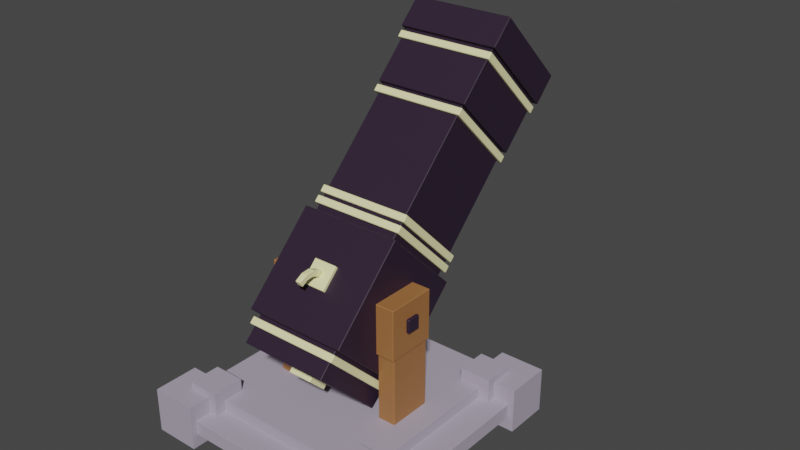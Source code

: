 # Source: Cannon_v2.blend  (saved by Blender 3.5.10; exported with 4.5.12 LTS)
import bpy
from mathutils import Matrix  # noqa: F401  (used for matrix-valued properties, if any)

bpy.ops.wm.read_factory_settings(use_empty=True)
scene = bpy.context.scene
scene.name = 'Scene'

# ---- materials (node trees are filled in below, after node groups)
mat_stone = bpy.data.materials.new('Stone')
mat_stone.use_transparent_shadow = False
mat_highlight = bpy.data.materials.new('Highlight')
mat_highlight.alpha_threshold = 0.0
mat_highlight.use_transparent_shadow = False
mat_highlight.roughness = 0.5
mat_highlight.line_color = (0.0, 0.0, 0.0, 1.0)
mat_metal = bpy.data.materials.new('Metal')
mat_metal.use_transparent_shadow = False
mat_wood = bpy.data.materials.new('Wood')
mat_wood.use_transparent_shadow = False

# ---- material node trees
mat_stone.use_nodes = True; mat_stone.node_tree.nodes.clear()
_N = mat_stone.node_tree.nodes; _L = mat_stone.node_tree.links
n0 = _N.new('ShaderNodeBsdfPrincipled'); n0.name = 'Principled BSDF'; n0.location = (10, 300)
n0.distribution = 'GGX'
n0.subsurface_method = 'RANDOM_WALK_SKIN'
n0.inputs[0].default_value = (0.4342, 0.3864, 0.4793, 1.0)
n0.inputs[3].default_value = 1.45
n0.inputs[27].default_value = (0.0, 0.0, 0.0, 1.0)
n0.inputs[28].default_value = 1.0
n1 = _N.new('ShaderNodeOutputMaterial'); n1.name = 'Material Output'; n1.location = (300, 300)
_L.new(n0.outputs[0], n1.inputs[0])
n1.is_active_output = True
mat_highlight.use_nodes = True; mat_highlight.node_tree.nodes.clear()
_N = mat_highlight.node_tree.nodes; _L = mat_highlight.node_tree.links
n0 = _N.new('ShaderNodeOutputMaterial'); n0.name = 'Material Output'; n0.location = (300, 300)
n1 = _N.new('ShaderNodeBsdfPrincipled'); n1.name = 'Principled BSDF'; n1.location = (10, 300)
n1.distribution = 'GGX'
n1.subsurface_method = 'RANDOM_WALK_SKIN'
n1.inputs[0].default_value = (0.9301, 0.8963, 0.4735, 1.0)
n1.inputs[3].default_value = 1.45
n1.inputs[27].default_value = (0.0, 0.0, 0.0, 1.0)
n1.inputs[28].default_value = 1.0
_L.new(n1.outputs[0], n0.inputs[0])
n0.is_active_output = True
mat_metal.use_nodes = True; mat_metal.node_tree.nodes.clear()
_N = mat_metal.node_tree.nodes; _L = mat_metal.node_tree.links
n0 = _N.new('ShaderNodeBsdfPrincipled'); n0.name = 'Principled BSDF'; n0.location = (10, 300)
n0.distribution = 'GGX'
n0.subsurface_method = 'RANDOM_WALK_SKIN'
n0.inputs[0].default_value = (0.02519, 0.01298, 0.03071, 1.0)
n0.inputs[3].default_value = 1.45
n0.inputs[27].default_value = (0.0, 0.0, 0.0, 1.0)
n0.inputs[28].default_value = 1.0
n1 = _N.new('ShaderNodeOutputMaterial'); n1.name = 'Material Output'; n1.location = (300, 300)
_L.new(n0.outputs[0], n1.inputs[0])
n1.is_active_output = True
mat_wood.use_nodes = True; mat_wood.node_tree.nodes.clear()
_N = mat_wood.node_tree.nodes; _L = mat_wood.node_tree.links
n0 = _N.new('ShaderNodeBsdfPrincipled'); n0.name = 'Principled BSDF'; n0.location = (10, 300)
n0.distribution = 'GGX'
n0.subsurface_method = 'RANDOM_WALK_SKIN'
n0.inputs[0].default_value = (0.3613, 0.1529, 0.04971, 1.0)
n0.inputs[3].default_value = 1.45
n0.inputs[27].default_value = (0.0, 0.0, 0.0, 1.0)
n0.inputs[28].default_value = 1.0
n1 = _N.new('ShaderNodeOutputMaterial'); n1.name = 'Material Output'; n1.location = (300, 300)
_L.new(n0.outputs[0], n1.inputs[0])
n1.is_active_output = True

# ---- world
world_world = bpy.data.worlds.new('World'); scene.world = world_world
world_world.use_nodes = True; world_world.node_tree.nodes.clear()
_N = world_world.node_tree.nodes; _L = world_world.node_tree.links
n0 = _N.new('ShaderNodeOutputWorld'); n0.name = 'World Output'; n0.location = (300, 300)
n1 = _N.new('ShaderNodeBackground'); n1.name = 'Background'; n1.location = (10, 300)
n1.inputs[0].default_value = (0.05088, 0.05088, 0.05088, 1.0)
_L.new(n1.outputs[0], n0.inputs[0])
n0.is_active_output = True
world_world.color = (0.05088, 0.05088, 0.05088)
world_world.use_sun_shadow = False
world_world.sun_shadow_jitter_overblur = 0.0

# ---- meshes
me_cube_019 = bpy.data.meshes.new('Cube.019')
me_cube_019.from_pydata([(-1.0, -1.0, -1.0), (-1.0, -1.0, 1.0), (-1.0, 1.0, -1.0), (-1.0, 1.0, 1.0), (1.0, -1.0, -1.0), (1.0, -1.0, 1.0), (1.0, 1.0, -1.0), (1.0, 1.0, 1.0), (-0.7686, -0.7686, 1.0), (-0.7686, 0.7686, 1.0), (0.7686, 0.7686, 1.0), (0.7686, -0.7686, 1.0), (-0.7686, -0.7686, 2.539), (-0.7686, 0.7686, 2.539), (0.7686, 0.7686, 2.539), (0.7686, -0.7686, 2.539)], [], [(0, 1, 3, 2), (2, 3, 7, 6), (6, 7, 5, 4), (4, 5, 1, 0), (2, 6, 4, 0), (5, 7, 10, 11), (8, 11, 15, 12), (3, 1, 8, 9), (1, 5, 11, 8), (7, 3, 9, 10), (14, 13, 12, 15), (10, 9, 13, 14), (11, 10, 14, 15), (9, 8, 12, 13)])
_uv = me_cube_019.uv_layers.new(name='UVMap')
_uv.uv.foreach_set('vector', [0.375, 0.0, 0.625, 0.0, 0.625, 0.25, 0.375, 0.25, 0.375, 0.25, 0.625, 0.25, 0.625, 0.5, 0.375, 0.5, 0.375, 0.5, 0.625, 0.5, 0.625, 0.75, 0.375, 0.75, 0.375, 0.75, 0.625, 0.75, 0.625, 1.0, 0.375, 1.0, 0.125, 0.5, 0.375, 0.5, 0.375, 0.75, 0.125, 0.75, 0.625, 0.75, 0.625, 0.5, 0.625, 0.5, 0.625, 0.75, 0.625, 1.0, 0.625, 0.75, 0.625, 0.75, 0.625, 1.0, 0.625, 0.25, 0.625, 0.0, 0.625, 0.0, 0.625, 0.25, 0.625, 1.0, 0.625, 0.75, 0.625, 0.75, 0.625, 1.0, 0.625, 0.5, 0.625, 0.25, 0.625, 0.25, 0.625, 0.5, 0.625, 0.5, 0.875, 0.5, 0.875, 0.75, 0.625, 0.75, 0.625, 0.5, 0.625, 0.25, 0.625, 0.25, 0.625, 0.5, 0.625, 0.75, 0.625, 0.5, 0.625, 0.5, 0.625, 0.75, 0.625, 0.25, 0.625, 0.0, 0.625, 0.0, 0.625, 0.25])
me_cube_019.materials.append(mat_stone)
me_cube_019.update()
me_cube = bpy.data.meshes.new('Cube')
me_cube.from_pydata([(0.4304, 0.4391, 0.4304), (0.4304, 0.4391, -0.4304), (0.4304, -0.4217, 0.4304), (0.4304, -0.4217, -0.4304), (-0.4304, 0.4391, 0.4304), (-0.4304, 0.4391, -0.4304), (-0.4304, -0.4217, 0.4304), (-0.4304, -0.4217, -0.4304), (-0.3718, -0.4217, -0.3718), (-0.3718, -0.4217, 0.3718), (0.3718, -0.4217, 0.3718), (0.3718, -0.4217, -0.3718), (-0.3718, -0.6532, -0.3718), (-0.3718, -0.6532, 0.3718), (0.3718, -0.6532, 0.3718), (0.3718, -0.6532, -0.3718), (0.3719, 0.4391, -0.3719), (-0.3719, 0.4391, -0.3719), (0.3719, 0.4391, 0.3719), (-0.3719, 0.4391, 0.3719), (0.3719, 1.54, -0.3719), (-0.3719, 1.54, -0.3719), (0.3719, 1.54, 0.3719), (-0.3719, 1.54, 0.3719), (0.4337, 2.266, -0.4337), (-0.4337, 2.266, -0.4337), (0.4337, 2.266, 0.4337), (-0.4337, 2.266, 0.4337), (-0.4337, 2.003, 0.4337), (0.4337, 2.003, 0.4337), (-0.4337, 2.003, -0.4337), (0.4337, 2.003, -0.4337), (0.4016, 2.003, -0.4016), (-0.4016, 2.003, -0.4016), (0.4016, 2.003, 0.4016), (-0.4016, 2.003, 0.4016), (-0.4016, 1.54, 0.4016), (0.4016, 1.54, 0.4016), (-0.4016, 1.54, -0.4016), (0.4016, 1.54, -0.4016), (0.3409, 2.266, -0.3409), (-0.3409, 2.266, -0.3409), (0.3409, 2.266, 0.3409), (-0.3409, 2.266, 0.3409), (0.3409, 1.978, -0.3409), (-0.3409, 1.978, -0.3409), (0.3409, 1.978, 0.3409), (-0.3409, 1.978, 0.3409), (-0.3998, 0.4951, -0.3998), (-0.3998, 0.4951, 0.3998), (-0.3998, 0.554, -0.3998), (-0.3998, 0.554, 0.3998), (0.3998, 0.4951, -0.3998), (0.3998, 0.4951, 0.3998), (0.3998, 0.554, -0.3998), (0.3998, 0.554, 0.3998), (-0.3998, 0.5834, -0.3998), (-0.3998, 0.5834, 0.3998), (-0.3998, 0.6423, -0.3998), (-0.3998, 0.6423, 0.3998), (0.3998, 0.5834, -0.3998), (0.3998, 0.5834, 0.3998), (0.3998, 0.6423, -0.3998), (0.3998, 0.6423, 0.3998), (-0.3998, 1.453, -0.3998), (-0.3998, 1.453, 0.3998), (-0.3998, 1.512, -0.3998), (-0.3998, 1.512, 0.3998), (0.3998, 1.453, -0.3998), (0.3998, 1.453, 0.3998), (0.3998, 1.512, -0.3998), (0.3998, 1.512, 0.3998), (-0.4227, 1.913, -0.4227), (-0.4227, 1.913, 0.4227), (-0.4227, 1.972, -0.4227), (-0.4227, 1.972, 0.4227), (0.4227, 1.913, -0.4227), (0.4227, 1.913, 0.4227), (0.4227, 1.972, -0.4227), (0.4227, 1.972, 0.4227), (-0.3998, -0.5142, -0.3998), (-0.3998, -0.5142, 0.3998), (-0.3998, -0.4553, -0.3998), (-0.3998, -0.4553, 0.3998), (0.3998, -0.5142, -0.3998), (0.3998, -0.5142, 0.3998), (0.3998, -0.4553, -0.3998), (0.3998, -0.4553, 0.3998), (-0.1032, -0.6953, -0.1032), (-0.1032, -0.6953, 0.1032), (-0.1032, -0.6364, -0.1032), (-0.1032, -0.6364, 0.1032), (0.1032, -0.6953, -0.1032), (0.1032, -0.6953, 0.1032), (0.1032, -0.6364, -0.1032), (0.1032, -0.6364, 0.1032), (-0.1, -0.09541, 0.26), (-0.1, -0.09541, 0.46), (-0.1, 0.1046, 0.26), (-0.1, 0.1046, 0.46), (0.1, -0.09541, 0.26), (0.1, -0.09541, 0.46), (0.1, 0.1046, 0.26), (0.1, 0.1046, 0.46), (-0.02498, -0.02039, 0.4379), (-0.02498, -0.02039, 0.5083), (-0.02498, 0.02957, 0.4379), (-0.02498, 0.02957, 0.5083), (0.02498, -0.02039, 0.4379), (0.02498, -0.02039, 0.5083), (0.02498, 0.02957, 0.4379), (0.02498, 0.02957, 0.5083), (-0.02414, -0.01736, 0.4856), (-0.02414, -0.04714, 0.5495), (-0.02414, 0.02792, 0.5068), (-0.02414, -0.001853, 0.5706), (0.02414, -0.01736, 0.4856), (0.02414, -0.04714, 0.5495), (0.02414, 0.02792, 0.5068), (0.02414, -0.001853, 0.5706), (-0.02459, -0.03456, 0.5307), (-0.02459, -0.08855, 0.576), (-0.02459, -0.002453, 0.569), (-0.02459, -0.05644, 0.6143), (0.02459, -0.03456, 0.5307), (0.02459, -0.08855, 0.576), (0.02459, -0.002453, 0.569), (0.02459, -0.05644, 0.6143), (-0.02387, -0.06909, 0.5648), (-0.02387, -0.1372, 0.583), (-0.02387, -0.05616, 0.613), (-0.02387, -0.1242, 0.6313), (0.02387, -0.06909, 0.5648), (0.02387, -0.1372, 0.583), (0.02387, -0.05616, 0.613), (0.02387, -0.1242, 0.6313), (0.4959, -0.0801, 0.0), (0.4959, 0.0, 0.0801), (0.4959, 0.0, -0.0801), (0.4959, 0.0801, 0.0), (0.6092, -0.0801, 0.0), (0.6092, 0.0, 0.0801), (0.6092, 0.0, -0.0801), (0.6092, 0.0801, 0.0), (0.4246, -0.9371, -0.6798), (0.4246, -0.2895, -0.0322), (0.4246, -0.6798, -0.9371), (0.4246, -0.0322, -0.2895), (0.5754, -0.9371, -0.6798), (0.5754, -0.2895, -0.0322), (0.5754, -0.6798, -0.9371), (0.5754, -0.0322, -0.2895), (0.4151, -0.3058, -0.01593), (0.4151, -0.01593, -0.3058), (0.5849, -0.01593, -0.3058), (0.5849, -0.3058, -0.01593), (0.4151, -0.009022, 0.2808), (0.4151, 0.2808, -0.009022), (0.5849, 0.2808, -0.009022), (0.5849, -0.009022, 0.2808), (-0.4253, -0.6798, -0.9371), (-0.4253, -0.0322, -0.2895), (-0.4253, -0.9371, -0.6798), (-0.4253, -0.2895, -0.0322), (-0.576, -0.6798, -0.9371), (-0.576, -0.0322, -0.2895), (-0.576, -0.9371, -0.6798), (-0.576, -0.2895, -0.0322), (-0.4158, -0.01593, -0.3058), (-0.4158, -0.3058, -0.01593), (-0.5856, -0.3058, -0.01593), (-0.5856, -0.01593, -0.3058), (-0.4158, 0.2808, -0.009022), (-0.4158, -0.009022, 0.2808), (-0.5856, -0.009022, 0.2808), (-0.5856, 0.2808, -0.009022), (-0.4966, -1.118e-08, -0.0801), (-0.4966, 0.0801, 1.118e-08), (-0.4966, -0.0801, 1.49e-08), (-0.4966, -1.49e-08, 0.0801), (-0.6098, 1.49e-08, -0.0801), (-0.6098, 0.0801, -1.49e-08), (-0.6098, -0.0801, -1.49e-08), (-0.6098, 1.49e-08, 0.0801)], [], [(0, 4, 6, 2), (7, 3, 11, 8), (7, 6, 4, 5), (5, 1, 3, 7), (1, 0, 2, 3), (4, 0, 18, 19), (8, 11, 15, 12), (2, 6, 9, 10), (3, 2, 10, 11), (6, 7, 8, 9), (15, 14, 13, 12), (11, 10, 14, 15), (10, 9, 13, 14), (9, 8, 12, 13), (17, 19, 23, 21), (0, 1, 16, 18), (5, 4, 19, 17), (1, 5, 17, 16), (35, 34, 29, 28), (16, 17, 21, 20), (19, 18, 22, 23), (18, 16, 20, 22), (32, 33, 30, 31), (33, 35, 28, 30), (31, 30, 25, 24), (37, 39, 32, 34), (28, 29, 26, 27), (38, 36, 35, 33), (39, 38, 33, 32), (34, 32, 31, 29), (20, 21, 38, 39), (29, 31, 24, 26), (30, 28, 27, 25), (25, 27, 43, 41), (21, 23, 36, 38), (22, 20, 39, 37), (36, 37, 34, 35), (23, 22, 37, 36), (42, 40, 44, 46), (24, 25, 41, 40), (27, 26, 42, 43), (26, 24, 40, 42), (44, 45, 47, 46), (41, 43, 47, 45), (40, 41, 45, 44), (43, 42, 46, 47), (48, 49, 51, 50), (50, 51, 55, 54), (54, 55, 53, 52), (52, 53, 49, 48), (50, 54, 52, 48), (55, 51, 49, 53), (56, 57, 59, 58), (58, 59, 63, 62), (62, 63, 61, 60), (60, 61, 57, 56), (58, 62, 60, 56), (63, 59, 57, 61), (64, 65, 67, 66), (66, 67, 71, 70), (70, 71, 69, 68), (68, 69, 65, 64), (66, 70, 68, 64), (71, 67, 65, 69), (72, 73, 75, 74), (74, 75, 79, 78), (78, 79, 77, 76), (76, 77, 73, 72), (74, 78, 76, 72), (79, 75, 73, 77), (80, 81, 83, 82), (82, 83, 87, 86), (86, 87, 85, 84), (84, 85, 81, 80), (82, 86, 84, 80), (87, 83, 81, 85), (88, 89, 91, 90), (90, 91, 95, 94), (94, 95, 93, 92), (92, 93, 89, 88), (90, 94, 92, 88), (95, 91, 89, 93), (96, 97, 99, 98), (98, 99, 103, 102), (102, 103, 101, 100), (100, 101, 97, 96), (98, 102, 100, 96), (103, 99, 97, 101), (104, 105, 107, 106), (106, 107, 111, 110), (110, 111, 109, 108), (108, 109, 105, 104), (106, 110, 108, 104), (111, 107, 105, 109), (112, 113, 115, 114), (114, 115, 119, 118), (118, 119, 117, 116), (116, 117, 113, 112), (114, 118, 116, 112), (119, 115, 113, 117), (120, 121, 123, 122), (122, 123, 127, 126), (126, 127, 125, 124), (124, 125, 121, 120), (122, 126, 124, 120), (127, 123, 121, 125), (128, 129, 131, 130), (130, 131, 135, 134), (134, 135, 133, 132), (132, 133, 129, 128), (130, 134, 132, 128), (135, 131, 129, 133), (136, 137, 139, 138), (138, 139, 143, 142), (142, 143, 141, 140), (140, 141, 137, 136), (138, 142, 140, 136), (143, 139, 137, 141), (144, 145, 147, 146), (146, 147, 151, 150), (150, 151, 149, 148), (148, 149, 145, 144), (146, 150, 148, 144), (149, 151, 154, 155), (152, 155, 159, 156), (147, 145, 152, 153), (145, 149, 155, 152), (151, 147, 153, 154), (158, 157, 156, 159), (154, 153, 157, 158), (153, 152, 156, 157), (155, 154, 158, 159), (160, 161, 163, 162), (162, 163, 167, 166), (166, 167, 165, 164), (164, 165, 161, 160), (162, 166, 164, 160), (165, 167, 170, 171), (168, 171, 175, 172), (163, 161, 168, 169), (161, 165, 171, 168), (167, 163, 169, 170), (174, 173, 172, 175), (170, 169, 173, 174), (169, 168, 172, 173), (171, 170, 174, 175), (176, 177, 179, 178), (178, 179, 183, 182), (182, 183, 181, 180), (180, 181, 177, 176), (178, 182, 180, 176), (183, 179, 177, 181)])
me_cube.polygons.foreach_set('material_index', [1, 1, 1, 1, 1, 1, 1, 1, 1, 1, 1, 1, 1, 1, 1, 1, 1, 1, 1, 1, 1, 1, 1, 1, 1, 1, 1, 1, 1, 1, 1, 1, 1, 1, 1, 1, 1, 1, 1, 1, 1, 1, 1, 1, 1, 1, 0, 0, 0, 0, 0, 0, 0, 0, 0, 0, 0, 0, 0, 0, 0, 0, 0, 0, 0, 0, 0, 0, 0, 0, 0, 0, 0, 0, 0, 0, 0, 0, 0, 0, 0, 0, 0, 0, 0, 0, 0, 0, 0, 0, 0, 0, 0, 0, 0, 0, 0, 0, 0, 0, 0, 0, 0, 0, 0, 0, 0, 0, 0, 0, 0, 0, 1, 1, 1, 1, 1, 1, 2, 2, 2, 2, 2, 2, 2, 2, 2, 2, 2, 2, 2, 2, 2, 2, 2, 2, 2, 2, 2, 2, 2, 2, 2, 2, 2, 2, 1, 1, 1, 1, 1, 1])
_uv = me_cube.uv_layers.new(name='UVMap')
_uv.uv.foreach_set('vector', [0.625, 0.5, 0.875, 0.5, 0.875, 0.75, 0.625, 0.75, 0.125, 0.75, 0.375, 0.75, 0.375, 0.75, 0.125, 0.75, 0.375, 0.0, 0.625, 0.0, 0.625, 0.25, 0.375, 0.25, 0.125, 0.5, 0.375, 0.5, 0.375, 0.75, 0.125, 0.75, 0.375, 0.5, 0.625, 0.5, 0.625, 0.75, 0.375, 0.75, 0.875, 0.5, 0.625, 0.5, 0.625, 0.5, 0.875, 0.5, 0.125, 0.75, 0.375, 0.75, 0.375, 0.75, 0.125, 0.75, 0.625, 0.75, 0.875, 0.75, 0.875, 0.75, 0.625, 0.75, 0.375, 0.75, 0.625, 0.75, 0.625, 0.75, 0.375, 0.75, 0.625, 0.0, 0.375, 0.0, 0.375, 0.0, 0.625, 0.0, 0.375, 0.75, 0.625, 0.75, 0.625, 1.0, 0.375, 1.0, 0.375, 0.75, 0.625, 0.75, 0.625, 0.75, 0.375, 0.75, 0.625, 0.75, 0.875, 0.75, 0.875, 0.75, 0.625, 0.75, 0.625, 0.0, 0.375, 0.0, 0.375, 0.0, 0.625, 0.0, 0.375, 0.25, 0.625, 0.25, 0.625, 0.25, 0.375, 0.25, 0.625, 0.5, 0.375, 0.5, 0.375, 0.5, 0.625, 0.5, 0.375, 0.25, 0.625, 0.25, 0.625, 0.25, 0.375, 0.25, 0.375, 0.5, 0.125, 0.5, 0.125, 0.5, 0.375, 0.5, 0.875, 0.5, 0.625, 0.5, 0.625, 0.5, 0.875, 0.5, 0.375, 0.5, 0.125, 0.5, 0.125, 0.5, 0.375, 0.5, 0.875, 0.5, 0.625, 0.5, 0.625, 0.5, 0.875, 0.5, 0.625, 0.5, 0.375, 0.5, 0.375, 0.5, 0.625, 0.5, 0.375, 0.5, 0.125, 0.5, 0.125, 0.5, 0.375, 0.5, 0.375, 0.25, 0.625, 0.25, 0.625, 0.25, 0.375, 0.25, 0.375, 0.5, 0.125, 0.5, 0.125, 0.5, 0.375, 0.5, 0.625, 0.5, 0.375, 0.5, 0.375, 0.5, 0.625, 0.5, 0.875, 0.5, 0.625, 0.5, 0.625, 0.5, 0.875, 0.5, 0.375, 0.25, 0.625, 0.25, 0.625, 0.25, 0.375, 0.25, 0.375, 0.5, 0.125, 0.5, 0.125, 0.5, 0.375, 0.5, 0.625, 0.5, 0.375, 0.5, 0.375, 0.5, 0.625, 0.5, 0.375, 0.5, 0.125, 0.5, 0.125, 0.5, 0.375, 0.5, 0.625, 0.5, 0.375, 0.5, 0.375, 0.5, 0.625, 0.5, 0.375, 0.25, 0.625, 0.25, 0.625, 0.25, 0.375, 0.25, 0.375, 0.25, 0.625, 0.25, 0.625, 0.25, 0.375, 0.25, 0.375, 0.25, 0.625, 0.25, 0.625, 0.25, 0.375, 0.25, 0.625, 0.5, 0.375, 0.5, 0.375, 0.5, 0.625, 0.5, 0.875, 0.5, 0.625, 0.5, 0.625, 0.5, 0.875, 0.5, 0.875, 0.5, 0.625, 0.5, 0.625, 0.5, 0.875, 0.5, 0.625, 0.5, 0.375, 0.5, 0.375, 0.5, 0.625, 0.5, 0.375, 0.5, 0.125, 0.5, 0.125, 0.5, 0.375, 0.5, 0.875, 0.5, 0.625, 0.5, 0.625, 0.5, 0.875, 0.5, 0.625, 0.5, 0.375, 0.5, 0.375, 0.5, 0.625, 0.5, 0.375, 0.5, 0.375, 0.25, 0.875, 0.5, 0.625, 0.5, 0.375, 0.25, 0.625, 0.25, 0.625, 0.25, 0.375, 0.25, 0.375, 0.5, 0.125, 0.5, 0.125, 0.5, 0.375, 0.5, 0.875, 0.5, 0.625, 0.5, 0.625, 0.5, 0.875, 0.5, 0.375, 0.0, 0.625, 0.0, 0.625, 0.25, 0.375, 0.25, 0.375, 0.25, 0.625, 0.25, 0.625, 0.5, 0.375, 0.5, 0.375, 0.5, 0.625, 0.5, 0.625, 0.75, 0.375, 0.75, 0.375, 0.75, 0.625, 0.75, 0.625, 1.0, 0.375, 1.0, 0.125, 0.5, 0.375, 0.5, 0.375, 0.75, 0.125, 0.75, 0.625, 0.5, 0.875, 0.5, 0.875, 0.75, 0.625, 0.75, 0.375, 0.0, 0.625, 0.0, 0.625, 0.25, 0.375, 0.25, 0.375, 0.25, 0.625, 0.25, 0.625, 0.5, 0.375, 0.5, 0.375, 0.5, 0.625, 0.5, 0.625, 0.75, 0.375, 0.75, 0.375, 0.75, 0.625, 0.75, 0.625, 1.0, 0.375, 1.0, 0.125, 0.5, 0.375, 0.5, 0.375, 0.75, 0.125, 0.75, 0.625, 0.5, 0.875, 0.5, 0.875, 0.75, 0.625, 0.75, 0.375, 0.0, 0.625, 0.0, 0.625, 0.25, 0.375, 0.25, 0.375, 0.25, 0.625, 0.25, 0.625, 0.5, 0.375, 0.5, 0.375, 0.5, 0.625, 0.5, 0.625, 0.75, 0.375, 0.75, 0.375, 0.75, 0.625, 0.75, 0.625, 1.0, 0.375, 1.0, 0.125, 0.5, 0.375, 0.5, 0.375, 0.75, 0.125, 0.75, 0.625, 0.5, 0.875, 0.5, 0.875, 0.75, 0.625, 0.75, 0.375, 0.0, 0.625, 0.0, 0.625, 0.25, 0.375, 0.25, 0.375, 0.25, 0.625, 0.25, 0.625, 0.5, 0.375, 0.5, 0.375, 0.5, 0.625, 0.5, 0.625, 0.75, 0.375, 0.75, 0.375, 0.75, 0.625, 0.75, 0.625, 1.0, 0.375, 1.0, 0.125, 0.5, 0.375, 0.5, 0.375, 0.75, 0.125, 0.75, 0.625, 0.5, 0.875, 0.5, 0.875, 0.75, 0.625, 0.75, 0.375, 0.0, 0.625, 0.0, 0.625, 0.25, 0.375, 0.25, 0.375, 0.25, 0.625, 0.25, 0.625, 0.5, 0.375, 0.5, 0.375, 0.5, 0.625, 0.5, 0.625, 0.75, 0.375, 0.75, 0.375, 0.75, 0.625, 0.75, 0.625, 1.0, 0.375, 1.0, 0.125, 0.5, 0.375, 0.5, 0.375, 0.75, 0.125, 0.75, 0.625, 0.5, 0.875, 0.5, 0.875, 0.75, 0.625, 0.75, 0.375, 0.0, 0.625, 0.0, 0.625, 0.25, 0.375, 0.25, 0.375, 0.25, 0.625, 0.25, 0.625, 0.5, 0.375, 0.5, 0.375, 0.5, 0.625, 0.5, 0.625, 0.75, 0.375, 0.75, 0.375, 0.75, 0.625, 0.75, 0.625, 1.0, 0.375, 1.0, 0.125, 0.5, 0.375, 0.5, 0.375, 0.75, 0.125, 0.75, 0.625, 0.5, 0.875, 0.5, 0.875, 0.75, 0.625, 0.75, 0.375, 0.0, 0.625, 0.0, 0.625, 0.25, 0.375, 0.25, 0.375, 0.25, 0.625, 0.25, 0.625, 0.5, 0.375, 0.5, 0.375, 0.5, 0.625, 0.5, 0.625, 0.75, 0.375, 0.75, 0.375, 0.75, 0.625, 0.75, 0.625, 1.0, 0.375, 1.0, 0.125, 0.5, 0.375, 0.5, 0.375, 0.75, 0.125, 0.75, 0.625, 0.5, 0.875, 0.5, 0.875, 0.75, 0.625, 0.75, 0.375, 0.0, 0.625, 0.0, 0.625, 0.25, 0.375, 0.25, 0.375, 0.25, 0.625, 0.25, 0.625, 0.5, 0.375, 0.5, 0.375, 0.5, 0.625, 0.5, 0.625, 0.75, 0.375, 0.75, 0.375, 0.75, 0.625, 0.75, 0.625, 1.0, 0.375, 1.0, 0.125, 0.5, 0.375, 0.5, 0.375, 0.75, 0.125, 0.75, 0.625, 0.5, 0.875, 0.5, 0.875, 0.75, 0.625, 0.75, 0.375, 0.0, 0.625, 0.0, 0.625, 0.25, 0.375, 0.25, 0.375, 0.25, 0.625, 0.25, 0.625, 0.5, 0.375, 0.5, 0.375, 0.5, 0.625, 0.5, 0.625, 0.75, 0.375, 0.75, 0.375, 0.75, 0.625, 0.75, 0.625, 1.0, 0.375, 1.0, 0.125, 0.5, 0.375, 0.5, 0.375, 0.75, 0.125, 0.75, 0.625, 0.5, 0.875, 0.5, 0.875, 0.75, 0.625, 0.75, 0.375, 0.0, 0.625, 0.0, 0.625, 0.25, 0.375, 0.25, 0.375, 0.25, 0.625, 0.25, 0.625, 0.5, 0.375, 0.5, 0.375, 0.5, 0.625, 0.5, 0.625, 0.75, 0.375, 0.75, 0.375, 0.75, 0.625, 0.75, 0.625, 1.0, 0.375, 1.0, 0.125, 0.5, 0.375, 0.5, 0.375, 0.75, 0.125, 0.75, 0.625, 0.5, 0.875, 0.5, 0.875, 0.75, 0.625, 0.75, 0.375, 0.0, 0.625, 0.0, 0.625, 0.25, 0.375, 0.25, 0.375, 0.25, 0.625, 0.25, 0.625, 0.5, 0.375, 0.5, 0.375, 0.5, 0.625, 0.5, 0.625, 0.75, 0.375, 0.75, 0.375, 0.75, 0.625, 0.75, 0.625, 1.0, 0.375, 1.0, 0.125, 0.5, 0.375, 0.5, 0.375, 0.75, 0.125, 0.75, 0.625, 0.5, 0.875, 0.5, 0.875, 0.75, 0.625, 0.75, 0.375, 0.0, 0.625, 0.0, 0.625, 0.25, 0.375, 0.25, 0.375, 0.25, 0.625, 0.25, 0.625, 0.5, 0.375, 0.5, 0.375, 0.5, 0.625, 0.5, 0.625, 0.75, 0.375, 0.75, 0.375, 0.75, 0.625, 0.75, 0.625, 1.0, 0.375, 1.0, 0.125, 0.5, 0.375, 0.5, 0.375, 0.75, 0.125, 0.75, 0.625, 0.5, 0.875, 0.5, 0.875, 0.75, 0.625, 0.75, 0.375, 0.0, 0.625, 0.0, 0.625, 0.25, 0.375, 0.25, 0.375, 0.25, 0.625, 0.25, 0.625, 0.5, 0.375, 0.5, 0.375, 0.5, 0.625, 0.5, 0.625, 0.75, 0.375, 0.75, 0.375, 0.75, 0.625, 0.75, 0.625, 1.0, 0.375, 1.0, 0.125, 0.5, 0.375, 0.5, 0.375, 0.75, 0.125, 0.75, 0.625, 0.75, 0.625, 0.5, 0.625, 0.5, 0.625, 0.75, 0.625, 1.0, 0.625, 0.75, 0.625, 0.75, 0.625, 1.0, 0.625, 0.25, 0.625, 0.0, 0.625, 0.0, 0.625, 0.25, 0.625, 1.0, 0.625, 0.75, 0.625, 0.75, 0.625, 1.0, 0.625, 0.5, 0.625, 0.25, 0.625, 0.25, 0.625, 0.5, 0.625, 0.5, 0.875, 0.5, 0.875, 0.75, 0.625, 0.75, 0.625, 0.5, 0.625, 0.25, 0.625, 0.25, 0.625, 0.5, 0.625, 0.25, 0.625, 0.0, 0.625, 0.0, 0.625, 0.25, 0.625, 0.75, 0.625, 0.5, 0.625, 0.5, 0.625, 0.75, 0.375, 0.0, 0.625, 0.0, 0.625, 0.25, 0.375, 0.25, 0.375, 0.25, 0.625, 0.25, 0.625, 0.5, 0.375, 0.5, 0.375, 0.5, 0.625, 0.5, 0.625, 0.75, 0.375, 0.75, 0.375, 0.75, 0.625, 0.75, 0.625, 1.0, 0.375, 1.0, 0.125, 0.5, 0.375, 0.5, 0.375, 0.75, 0.125, 0.75, 0.625, 0.75, 0.625, 0.5, 0.625, 0.5, 0.625, 0.75, 0.625, 1.0, 0.625, 0.75, 0.625, 0.75, 0.625, 1.0, 0.625, 0.25, 0.625, 0.0, 0.625, 0.0, 0.625, 0.25, 0.625, 1.0, 0.625, 0.75, 0.625, 0.75, 0.625, 1.0, 0.625, 0.5, 0.625, 0.25, 0.625, 0.25, 0.625, 0.5, 0.625, 0.5, 0.875, 0.5, 0.875, 0.75, 0.625, 0.75, 0.625, 0.5, 0.625, 0.25, 0.625, 0.25, 0.625, 0.5, 0.625, 0.25, 0.625, 0.0, 0.625, 0.0, 0.625, 0.25, 0.625, 0.75, 0.625, 0.5, 0.625, 0.5, 0.625, 0.75, 0.375, 0.0, 0.625, 0.0, 0.625, 0.25, 0.375, 0.25, 0.375, 0.25, 0.625, 0.25, 0.625, 0.5, 0.375, 0.5, 0.375, 0.5, 0.625, 0.5, 0.625, 0.75, 0.375, 0.75, 0.375, 0.75, 0.625, 0.75, 0.625, 1.0, 0.375, 1.0, 0.125, 0.5, 0.375, 0.5, 0.375, 0.75, 0.125, 0.75, 0.625, 0.5, 0.875, 0.5, 0.875, 0.75, 0.625, 0.75])
me_cube.materials.append(mat_highlight)
me_cube.materials.append(mat_metal)
me_cube.materials.append(mat_wood)
me_cube.use_mirror_vertex_groups = False
me_cube.update()
me_cube_020 = bpy.data.meshes.new('Cube.020')
me_cube_020.from_pydata([(-1.0, -1.0, -1.0), (-1.0, -1.0, 1.0), (-1.0, 1.0, -1.0), (-1.0, 1.0, 1.0), (1.0, -1.0, -1.0), (1.0, -1.0, 1.0), (1.0, 1.0, -1.0), (1.0, 1.0, 1.0)], [], [(0, 1, 3, 2), (2, 3, 7, 6), (6, 7, 5, 4), (4, 5, 1, 0), (2, 6, 4, 0), (7, 3, 1, 5)])
_uv = me_cube_020.uv_layers.new(name='UVMap')
_uv.uv.foreach_set('vector', [0.375, 0.0, 0.625, 0.0, 0.625, 0.25, 0.375, 0.25, 0.375, 0.25, 0.625, 0.25, 0.625, 0.5, 0.375, 0.5, 0.375, 0.5, 0.625, 0.5, 0.625, 0.75, 0.375, 0.75, 0.375, 0.75, 0.625, 0.75, 0.625, 1.0, 0.375, 1.0, 0.125, 0.5, 0.375, 0.5, 0.375, 0.75, 0.125, 0.75, 0.625, 0.5, 0.875, 0.5, 0.875, 0.75, 0.625, 0.75])
me_cube_020.materials.append(mat_stone)
me_cube_020.update()
me_cube_021 = bpy.data.meshes.new('Cube.021')
me_cube_021.from_pydata([(-1.0, -1.0, -1.0), (-1.0, -1.0, 1.0), (-1.0, 1.0, -1.0), (-1.0, 1.0, 1.0), (1.0, -1.0, -1.0), (1.0, -1.0, 1.0), (1.0, 1.0, -1.0), (1.0, 1.0, 1.0)], [], [(0, 1, 3, 2), (2, 3, 7, 6), (6, 7, 5, 4), (4, 5, 1, 0), (2, 6, 4, 0), (7, 3, 1, 5)])
_uv = me_cube_021.uv_layers.new(name='UVMap')
_uv.uv.foreach_set('vector', [0.375, 0.0, 0.625, 0.0, 0.625, 0.25, 0.375, 0.25, 0.375, 0.25, 0.625, 0.25, 0.625, 0.5, 0.375, 0.5, 0.375, 0.5, 0.625, 0.5, 0.625, 0.75, 0.375, 0.75, 0.375, 0.75, 0.625, 0.75, 0.625, 1.0, 0.375, 1.0, 0.125, 0.5, 0.375, 0.5, 0.375, 0.75, 0.125, 0.75, 0.625, 0.5, 0.875, 0.5, 0.875, 0.75, 0.625, 0.75])
me_cube_021.materials.append(mat_stone)
me_cube_021.update()
me_cube_022 = bpy.data.meshes.new('Cube.022')
me_cube_022.from_pydata([(-1.0, -1.0, -1.0), (-1.0, -1.0, 1.0), (-1.0, 1.0, -1.0), (-1.0, 1.0, 1.0), (1.0, -1.0, -1.0), (1.0, -1.0, 1.0), (1.0, 1.0, -1.0), (1.0, 1.0, 1.0)], [], [(0, 1, 3, 2), (2, 3, 7, 6), (6, 7, 5, 4), (4, 5, 1, 0), (2, 6, 4, 0), (7, 3, 1, 5)])
_uv = me_cube_022.uv_layers.new(name='UVMap')
_uv.uv.foreach_set('vector', [0.375, 0.0, 0.625, 0.0, 0.625, 0.25, 0.375, 0.25, 0.375, 0.25, 0.625, 0.25, 0.625, 0.5, 0.375, 0.5, 0.375, 0.5, 0.625, 0.5, 0.625, 0.75, 0.375, 0.75, 0.375, 0.75, 0.625, 0.75, 0.625, 1.0, 0.375, 1.0, 0.125, 0.5, 0.375, 0.5, 0.375, 0.75, 0.125, 0.75, 0.625, 0.5, 0.875, 0.5, 0.875, 0.75, 0.625, 0.75])
me_cube_022.materials.append(mat_stone)
me_cube_022.update()
me_cube_023 = bpy.data.meshes.new('Cube.023')
me_cube_023.from_pydata([(-1.0, -1.0, -1.0), (-1.0, -1.0, 1.0), (-1.0, 1.0, -1.0), (-1.0, 1.0, 1.0), (1.0, -1.0, -1.0), (1.0, -1.0, 1.0), (1.0, 1.0, -1.0), (1.0, 1.0, 1.0)], [], [(0, 1, 3, 2), (2, 3, 7, 6), (6, 7, 5, 4), (4, 5, 1, 0), (2, 6, 4, 0), (7, 3, 1, 5)])
_uv = me_cube_023.uv_layers.new(name='UVMap')
_uv.uv.foreach_set('vector', [0.375, 0.0, 0.625, 0.0, 0.625, 0.25, 0.375, 0.25, 0.375, 0.25, 0.625, 0.25, 0.625, 0.5, 0.375, 0.5, 0.375, 0.5, 0.625, 0.5, 0.625, 0.75, 0.375, 0.75, 0.375, 0.75, 0.625, 0.75, 0.625, 1.0, 0.375, 1.0, 0.125, 0.5, 0.375, 0.5, 0.375, 0.75, 0.125, 0.75, 0.625, 0.5, 0.875, 0.5, 0.875, 0.75, 0.625, 0.75])
me_cube_023.materials.append(mat_stone)
me_cube_023.update()
me_cube_024 = bpy.data.meshes.new('Cube.024')
me_cube_024.from_pydata([(-1.0, -1.0, -1.0), (-1.0, -1.0, 1.0), (-1.0, 1.0, -1.0), (-1.0, 1.0, 1.0), (1.0, -1.0, -1.0), (1.0, -1.0, 1.0), (1.0, 1.0, -1.0), (1.0, 1.0, 1.0)], [], [(0, 1, 3, 2), (2, 3, 7, 6), (6, 7, 5, 4), (4, 5, 1, 0), (2, 6, 4, 0), (7, 3, 1, 5)])
_uv = me_cube_024.uv_layers.new(name='UVMap')
_uv.uv.foreach_set('vector', [0.375, 0.0, 0.625, 0.0, 0.625, 0.25, 0.375, 0.25, 0.375, 0.25, 0.625, 0.25, 0.625, 0.5, 0.375, 0.5, 0.375, 0.5, 0.625, 0.5, 0.625, 0.75, 0.375, 0.75, 0.375, 0.75, 0.625, 0.75, 0.625, 1.0, 0.375, 1.0, 0.125, 0.5, 0.375, 0.5, 0.375, 0.75, 0.125, 0.75, 0.625, 0.5, 0.875, 0.5, 0.875, 0.75, 0.625, 0.75])
me_cube_024.materials.append(mat_stone)
me_cube_024.update()
me_cube_025 = bpy.data.meshes.new('Cube.025')
me_cube_025.from_pydata([(-1.0, -1.0, -1.0), (-1.0, -1.0, 1.0), (-1.0, 1.0, -1.0), (-1.0, 1.0, 1.0), (1.0, -1.0, -1.0), (1.0, -1.0, 1.0), (1.0, 1.0, -1.0), (1.0, 1.0, 1.0)], [], [(0, 1, 3, 2), (2, 3, 7, 6), (6, 7, 5, 4), (4, 5, 1, 0), (2, 6, 4, 0), (7, 3, 1, 5)])
_uv = me_cube_025.uv_layers.new(name='UVMap')
_uv.uv.foreach_set('vector', [0.375, 0.0, 0.625, 0.0, 0.625, 0.25, 0.375, 0.25, 0.375, 0.25, 0.625, 0.25, 0.625, 0.5, 0.375, 0.5, 0.375, 0.5, 0.625, 0.5, 0.625, 0.75, 0.375, 0.75, 0.375, 0.75, 0.625, 0.75, 0.625, 1.0, 0.375, 1.0, 0.125, 0.5, 0.375, 0.5, 0.375, 0.75, 0.125, 0.75, 0.625, 0.5, 0.875, 0.5, 0.875, 0.75, 0.625, 0.75])
me_cube_025.materials.append(mat_stone)
me_cube_025.update()
me_cube_026 = bpy.data.meshes.new('Cube.026')
me_cube_026.from_pydata([(-1.0, -1.0, -1.0), (-1.0, -1.0, 1.0), (-1.0, 1.0, -1.0), (-1.0, 1.0, 1.0), (1.0, -1.0, -1.0), (1.0, -1.0, 1.0), (1.0, 1.0, -1.0), (1.0, 1.0, 1.0)], [], [(0, 1, 3, 2), (2, 3, 7, 6), (6, 7, 5, 4), (4, 5, 1, 0), (2, 6, 4, 0), (7, 3, 1, 5)])
_uv = me_cube_026.uv_layers.new(name='UVMap')
_uv.uv.foreach_set('vector', [0.375, 0.0, 0.625, 0.0, 0.625, 0.25, 0.375, 0.25, 0.375, 0.25, 0.625, 0.25, 0.625, 0.5, 0.375, 0.5, 0.375, 0.5, 0.625, 0.5, 0.625, 0.75, 0.375, 0.75, 0.375, 0.75, 0.625, 0.75, 0.625, 1.0, 0.375, 1.0, 0.125, 0.5, 0.375, 0.5, 0.375, 0.75, 0.125, 0.75, 0.625, 0.5, 0.875, 0.5, 0.875, 0.75, 0.625, 0.75])
me_cube_026.materials.append(mat_stone)
me_cube_026.update()
me_cube_027 = bpy.data.meshes.new('Cube.027')
me_cube_027.from_pydata([(-1.0, -1.0, -1.0), (-1.0, -1.0, 1.0), (-1.0, 1.0, -1.0), (-1.0, 1.0, 1.0), (1.0, -1.0, -1.0), (1.0, -1.0, 1.0), (1.0, 1.0, -1.0), (1.0, 1.0, 1.0)], [], [(0, 1, 3, 2), (2, 3, 7, 6), (6, 7, 5, 4), (4, 5, 1, 0), (2, 6, 4, 0), (7, 3, 1, 5)])
_uv = me_cube_027.uv_layers.new(name='UVMap')
_uv.uv.foreach_set('vector', [0.375, 0.0, 0.625, 0.0, 0.625, 0.25, 0.375, 0.25, 0.375, 0.25, 0.625, 0.25, 0.625, 0.5, 0.375, 0.5, 0.375, 0.5, 0.625, 0.5, 0.625, 0.75, 0.375, 0.75, 0.375, 0.75, 0.625, 0.75, 0.625, 1.0, 0.375, 1.0, 0.125, 0.5, 0.375, 0.5, 0.375, 0.75, 0.125, 0.75, 0.625, 0.5, 0.875, 0.5, 0.875, 0.75, 0.625, 0.75])
me_cube_027.materials.append(mat_stone)
me_cube_027.update()

# ---- objects
ob_cube_003 = bpy.data.objects.new('Cube.003', me_cube_019)
ob_cannon = bpy.data.objects.new('Cannon', me_cube)
ob_cube = bpy.data.objects.new('Cube', me_cube_020)
ob_cube_004 = bpy.data.objects.new('Cube.004', me_cube_021)
ob_cube_005 = bpy.data.objects.new('Cube.005', me_cube_022)
ob_cube_006 = bpy.data.objects.new('Cube.006', me_cube_023)
ob_cube_007 = bpy.data.objects.new('Cube.007', me_cube_024)
ob_cube_008 = bpy.data.objects.new('Cube.008', me_cube_025)
ob_cube_009 = bpy.data.objects.new('Cube.009', me_cube_026)
ob_cube_010 = bpy.data.objects.new('Cube.010', me_cube_027)

# ---- transforms, parenting, visibility, modifiers, constraints
ob_cube_003.location = (0.0, 0.0, -0.9498)
ob_cube_003.scale = (1.0, 1.0, 0.06076)
_m = ob_cube_003.modifiers.new('Bevel', 'BEVEL')
_m.width = 0.01
_m.width_pct = 0.01
ob_cannon.location = (0.0, 0.0, 0.0)
ob_cannon.rotation_euler = (0.7854, 0.0, 0.0)
ob_cannon.lock_rotations_4d = False
ob_cannon.empty_display_type = 'ARROWS'
ob_cannon.lineart.crease_threshold = 0.0
_m = ob_cannon.modifiers.new('Bevel', 'BEVEL')
_m.width = 0.01
_m.width_pct = 0.01
ob_cube.location = (0.86, 0.86, -0.9351)
ob_cube.scale = (0.1886, 0.1886, 0.1886)
ob_cube_004.location = (0.73, 0.73, -0.8269)
ob_cube_004.scale = (0.1322, 0.1322, 0.1322)
ob_cube_005.location = (0.86, -0.8578, -0.9351)
ob_cube_005.rotation_euler = (0.0, -0.0, -1.571)
ob_cube_005.scale = (0.1886, 0.1886, 0.1886)
ob_cube_006.location = (0.73, -0.7278, -0.8269)
ob_cube_006.rotation_euler = (0.0, -0.0, -1.571)
ob_cube_006.scale = (0.1322, 0.1322, 0.1322)
ob_cube_007.location = (-0.8674, -0.8578, -0.9351)
ob_cube_007.rotation_euler = (0.0, -0.0, -3.142)
ob_cube_007.scale = (0.1886, 0.1886, 0.1886)
ob_cube_008.location = (-0.7374, -0.7278, -0.8269)
ob_cube_008.rotation_euler = (0.0, -0.0, -3.142)
ob_cube_008.scale = (0.1322, 0.1322, 0.1322)
ob_cube_009.location = (-0.8674, 0.866, -0.9351)
ob_cube_009.rotation_euler = (0.0, -0.0, -4.712)
ob_cube_009.scale = (0.1886, 0.1886, 0.1886)
ob_cube_010.location = (-0.7374, 0.736, -0.8269)
ob_cube_010.rotation_euler = (0.0, -0.0, -4.712)
ob_cube_010.scale = (0.1322, 0.1322, 0.1322)

# ---- collection membership
scene.collection.objects.link(ob_cube_003)
scene.collection.objects.link(ob_cannon)
scene.collection.objects.link(ob_cube)
scene.collection.objects.link(ob_cube_004)
scene.collection.objects.link(ob_cube_005)
scene.collection.objects.link(ob_cube_006)
scene.collection.objects.link(ob_cube_007)
scene.collection.objects.link(ob_cube_008)
scene.collection.objects.link(ob_cube_009)
scene.collection.objects.link(ob_cube_010)

# ---- scene / render settings (as saved in the file)
scene.frame_start = 1; scene.frame_end = 250; scene.frame_set(1)
scene.render.engine = 'BLENDER_EEVEE_NEXT'
scene.cycles.sampling_pattern = 'TABULATED_SOBOL'
scene.view_settings.view_transform = 'Filmic'
bpy.context.view_layer.update()

# ---- added for rendering (the .blend has no active camera and no usable light): camera, sun
cam_auto = bpy.data.cameras.new('AutoCamera')
cam_auto.lens = 50.0
cam_auto.sensor_width = 36.0
cam_auto.clip_end = 1000.0
ob_auto_camera = bpy.data.objects.new('AutoCamera', cam_auto)
scene.collection.objects.link(ob_auto_camera)
ob_auto_camera.location = (4.81489, -5.20377, 4.21862)
ob_auto_camera.rotation_euler = (1.09748, -7.21219e-08, 0.694738)
scene.camera = ob_auto_camera
light_auto_sun = bpy.data.lights.new('AutoSun', 'SUN')
light_auto_sun.energy = 3.0
light_auto_sun.angle = 0.0523599
ob_auto_sun = bpy.data.objects.new('AutoSun', light_auto_sun)
scene.collection.objects.link(ob_auto_sun)
ob_auto_sun.rotation_euler = (0.872665, 0.174533, 0.523599)
bpy.context.view_layer.update()

